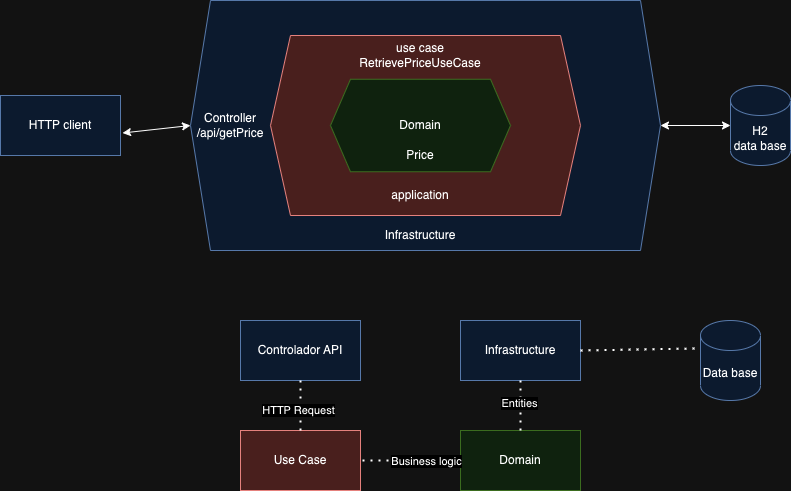

The diagram above was exported from draw.io. Its source (the exported page's mxGraphModel, read from the mxfile embedded in the PNG):
<mxGraphModel dx="2013" dy="658" grid="1" gridSize="10" guides="1" tooltips="1" connect="1" arrows="1" fold="1" page="1" pageScale="1" pageWidth="850" pageHeight="1100" math="0" shadow="0">
  <root>
    <mxCell id="0" />
    <mxCell id="1" parent="0" />
    <mxCell id="3rQSavpEBG-WFJfkapvh-1" value="" style="shape=hexagon;perimeter=hexagonPerimeter2;whiteSpace=wrap;html=1;fixedSize=1;fillColor=#dae8fc;strokeColor=#6c8ebf;" vertex="1" parent="1">
      <mxGeometry x="140" y="140" width="470" height="250" as="geometry" />
    </mxCell>
    <mxCell id="3rQSavpEBG-WFJfkapvh-2" value="" style="shape=hexagon;perimeter=hexagonPerimeter2;whiteSpace=wrap;html=1;fixedSize=1;fillColor=#f8cecc;strokeColor=#b85450;" vertex="1" parent="1">
      <mxGeometry x="220" y="175" width="310" height="180" as="geometry" />
    </mxCell>
    <mxCell id="3rQSavpEBG-WFJfkapvh-3" value="Domain" style="shape=hexagon;perimeter=hexagonPerimeter2;whiteSpace=wrap;html=1;fixedSize=1;fillColor=#d5e8d4;strokeColor=#82b366;" vertex="1" parent="1">
      <mxGeometry x="280" y="218.75" width="180" height="92.5" as="geometry" />
    </mxCell>
    <mxCell id="3rQSavpEBG-WFJfkapvh-4" value="application" style="text;html=1;align=center;verticalAlign=middle;whiteSpace=wrap;rounded=0;" vertex="1" parent="1">
      <mxGeometry x="340" y="320" width="60" height="30" as="geometry" />
    </mxCell>
    <mxCell id="3rQSavpEBG-WFJfkapvh-5" value="Infrastructure" style="text;html=1;align=center;verticalAlign=middle;whiteSpace=wrap;rounded=0;" vertex="1" parent="1">
      <mxGeometry x="340" y="360" width="60" height="30" as="geometry" />
    </mxCell>
    <mxCell id="3rQSavpEBG-WFJfkapvh-7" value="Controller&lt;div&gt;/api/getPrice&lt;/div&gt;" style="text;html=1;align=center;verticalAlign=middle;whiteSpace=wrap;rounded=0;" vertex="1" parent="1">
      <mxGeometry x="150" y="250" width="60" height="30" as="geometry" />
    </mxCell>
    <mxCell id="3rQSavpEBG-WFJfkapvh-8" value="Price" style="text;html=1;align=center;verticalAlign=middle;whiteSpace=wrap;rounded=0;" vertex="1" parent="1">
      <mxGeometry x="340" y="280" width="60" height="30" as="geometry" />
    </mxCell>
    <mxCell id="3rQSavpEBG-WFJfkapvh-9" value="use case&lt;div&gt;RetrievePriceUseCase&lt;/div&gt;" style="text;html=1;align=center;verticalAlign=middle;whiteSpace=wrap;rounded=0;" vertex="1" parent="1">
      <mxGeometry x="340" y="180" width="60" height="30" as="geometry" />
    </mxCell>
    <mxCell id="3rQSavpEBG-WFJfkapvh-10" value="H2&lt;div&gt;data base&lt;/div&gt;" style="shape=cylinder3;whiteSpace=wrap;html=1;boundedLbl=1;backgroundOutline=1;size=15;fillColor=#dae8fc;strokeColor=#6c8ebf;" vertex="1" parent="1">
      <mxGeometry x="680" y="225" width="60" height="80" as="geometry" />
    </mxCell>
    <mxCell id="3rQSavpEBG-WFJfkapvh-13" value="HTTP client" style="rounded=0;whiteSpace=wrap;html=1;fillColor=#dae8fc;strokeColor=#6c8ebf;" vertex="1" parent="1">
      <mxGeometry x="-50" y="235" width="120" height="60" as="geometry" />
    </mxCell>
    <mxCell id="3rQSavpEBG-WFJfkapvh-15" value="" style="endArrow=classic;startArrow=classic;html=1;rounded=0;exitX=1.017;exitY=0.625;exitDx=0;exitDy=0;exitPerimeter=0;entryX=0;entryY=0.5;entryDx=0;entryDy=0;" edge="1" parent="1" source="3rQSavpEBG-WFJfkapvh-13" target="3rQSavpEBG-WFJfkapvh-1">
      <mxGeometry width="50" height="50" relative="1" as="geometry">
        <mxPoint x="90" y="320" as="sourcePoint" />
        <mxPoint x="120" y="273" as="targetPoint" />
      </mxGeometry>
    </mxCell>
    <mxCell id="3rQSavpEBG-WFJfkapvh-16" value="" style="endArrow=classic;startArrow=classic;html=1;rounded=0;entryX=1;entryY=0.5;entryDx=0;entryDy=0;exitX=0;exitY=0.5;exitDx=0;exitDy=0;exitPerimeter=0;" edge="1" parent="1" source="3rQSavpEBG-WFJfkapvh-10" target="3rQSavpEBG-WFJfkapvh-1">
      <mxGeometry width="50" height="50" relative="1" as="geometry">
        <mxPoint x="400" y="360" as="sourcePoint" />
        <mxPoint x="450" y="310" as="targetPoint" />
        <Array as="points" />
      </mxGeometry>
    </mxCell>
    <mxCell id="3rQSavpEBG-WFJfkapvh-18" value="Controlador API" style="rounded=0;whiteSpace=wrap;html=1;fillColor=#dae8fc;strokeColor=#6c8ebf;" vertex="1" parent="1">
      <mxGeometry x="190" y="460" width="120" height="60" as="geometry" />
    </mxCell>
    <mxCell id="3rQSavpEBG-WFJfkapvh-19" value="Use Case" style="rounded=0;whiteSpace=wrap;html=1;fillColor=#f8cecc;strokeColor=#b85450;" vertex="1" parent="1">
      <mxGeometry x="190" y="570" width="120" height="60" as="geometry" />
    </mxCell>
    <mxCell id="3rQSavpEBG-WFJfkapvh-20" value="Domain" style="rounded=0;whiteSpace=wrap;html=1;fillColor=#d5e8d4;strokeColor=#82b366;" vertex="1" parent="1">
      <mxGeometry x="410" y="570" width="120" height="60" as="geometry" />
    </mxCell>
    <mxCell id="3rQSavpEBG-WFJfkapvh-21" value="Infrastructure" style="rounded=0;whiteSpace=wrap;html=1;fillColor=#dae8fc;strokeColor=#6c8ebf;" vertex="1" parent="1">
      <mxGeometry x="410" y="460" width="120" height="60" as="geometry" />
    </mxCell>
    <mxCell id="3rQSavpEBG-WFJfkapvh-22" value="" style="endArrow=none;dashed=1;html=1;dashPattern=1 3;strokeWidth=2;rounded=0;entryX=0.5;entryY=1;entryDx=0;entryDy=0;exitX=0.5;exitY=0;exitDx=0;exitDy=0;" edge="1" parent="1" source="3rQSavpEBG-WFJfkapvh-19" target="3rQSavpEBG-WFJfkapvh-18">
      <mxGeometry width="50" height="50" relative="1" as="geometry">
        <mxPoint x="520" y="740" as="sourcePoint" />
        <mxPoint x="570" y="690" as="targetPoint" />
      </mxGeometry>
    </mxCell>
    <mxCell id="3rQSavpEBG-WFJfkapvh-23" value="HTTP Request" style="edgeLabel;html=1;align=center;verticalAlign=middle;resizable=0;points=[];" vertex="1" connectable="0" parent="3rQSavpEBG-WFJfkapvh-22">
      <mxGeometry x="-0.15" y="3" relative="1" as="geometry">
        <mxPoint as="offset" />
      </mxGeometry>
    </mxCell>
    <mxCell id="3rQSavpEBG-WFJfkapvh-25" value="" style="endArrow=none;dashed=1;html=1;dashPattern=1 3;strokeWidth=2;rounded=0;entryX=1;entryY=0.5;entryDx=0;entryDy=0;exitX=0;exitY=0.5;exitDx=0;exitDy=0;" edge="1" parent="1" source="3rQSavpEBG-WFJfkapvh-20" target="3rQSavpEBG-WFJfkapvh-19">
      <mxGeometry width="50" height="50" relative="1" as="geometry">
        <mxPoint x="250" y="700" as="sourcePoint" />
        <mxPoint x="330" y="620" as="targetPoint" />
      </mxGeometry>
    </mxCell>
    <mxCell id="3rQSavpEBG-WFJfkapvh-26" value="Business logic" style="edgeLabel;html=1;align=center;verticalAlign=middle;resizable=0;points=[];" vertex="1" connectable="0" parent="3rQSavpEBG-WFJfkapvh-25">
      <mxGeometry x="-0.3" relative="1" as="geometry">
        <mxPoint as="offset" />
      </mxGeometry>
    </mxCell>
    <mxCell id="3rQSavpEBG-WFJfkapvh-27" value="" style="endArrow=none;dashed=1;html=1;dashPattern=1 3;strokeWidth=2;rounded=0;exitX=0.5;exitY=0;exitDx=0;exitDy=0;" edge="1" parent="1" source="3rQSavpEBG-WFJfkapvh-20">
      <mxGeometry width="50" height="50" relative="1" as="geometry">
        <mxPoint x="470" y="560" as="sourcePoint" />
        <mxPoint x="470" y="520" as="targetPoint" />
      </mxGeometry>
    </mxCell>
    <mxCell id="3rQSavpEBG-WFJfkapvh-28" value="Entities" style="edgeLabel;html=1;align=center;verticalAlign=middle;resizable=0;points=[];" vertex="1" connectable="0" parent="3rQSavpEBG-WFJfkapvh-27">
      <mxGeometry x="0.1" y="2" relative="1" as="geometry">
        <mxPoint as="offset" />
      </mxGeometry>
    </mxCell>
    <mxCell id="3rQSavpEBG-WFJfkapvh-29" value="Data base" style="shape=cylinder3;whiteSpace=wrap;html=1;boundedLbl=1;backgroundOutline=1;size=15;fillColor=#dae8fc;strokeColor=#6c8ebf;" vertex="1" parent="1">
      <mxGeometry x="650" y="460" width="60" height="80" as="geometry" />
    </mxCell>
    <mxCell id="3rQSavpEBG-WFJfkapvh-30" value="" style="endArrow=none;dashed=1;html=1;dashPattern=1 3;strokeWidth=2;rounded=0;exitX=1;exitY=0.5;exitDx=0;exitDy=0;entryX=-0.1;entryY=0.35;entryDx=0;entryDy=0;entryPerimeter=0;" edge="1" parent="1" source="3rQSavpEBG-WFJfkapvh-21" target="3rQSavpEBG-WFJfkapvh-29">
      <mxGeometry width="50" height="50" relative="1" as="geometry">
        <mxPoint x="520" y="740" as="sourcePoint" />
        <mxPoint x="570" y="690" as="targetPoint" />
      </mxGeometry>
    </mxCell>
  </root>
</mxGraphModel>